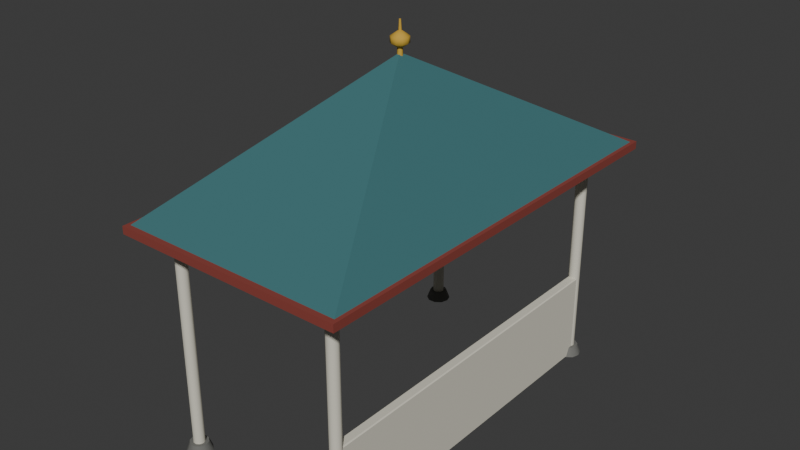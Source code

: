 # Source: stop-5.blend  (saved by Blender 5.3.31; exported with 4.5.12 LTS)
import bpy
from mathutils import Matrix  # noqa: F401  (used for matrix-valued properties, if any)

bpy.ops.wm.read_factory_settings(use_empty=True)
scene = bpy.context.scene
scene.name = 'Scene'

# ---- collections
col_collection = bpy.data.collections.new('Collection'); scene.collection.children.link(col_collection)

# ---- materials (node trees are filled in below, after node groups)
mat_d8d4c4 = bpy.data.materials.new('#d8d4c4')
mat_d8d4c4.diffuse_color = (0.6941, 0.6661, 0.5605, 1.0)
mat_6e6e6a = bpy.data.materials.new('#6e6e6a')
mat_6e6e6a.diffuse_color = (0.1573, 0.1573, 0.145, 1.0)
mat_paint0 = bpy.data.materials.new('paint0')
mat_paint0.diffuse_color = (0.04615, 0.1604, 0.1734, 1.0)
mat_paint2 = bpy.data.materials.new('paint2')
mat_paint2.diffuse_color = (0.259, 0.04778, 0.03561, 1.0)
mat_c9a13a = bpy.data.materials.new('#c9a13a')
mat_c9a13a.diffuse_color = (0.5924, 0.3636, 0.03847, 1.0)

# ---- material node trees
mat_d8d4c4.use_nodes = True; mat_d8d4c4.node_tree.nodes.clear()
_N = mat_d8d4c4.node_tree.nodes; _L = mat_d8d4c4.node_tree.links
n0 = _N.new('ShaderNodeBsdfPrincipled'); n0.name = 'Principled BSDF'; n0.location = (-200, 100)
n0.inputs[0].default_value = (0.6941, 0.6661, 0.5605, 1.0)
n0.inputs[2].default_value = 0.85
n0.inputs[10].default_value = 0.005
n1 = _N.new('ShaderNodeOutputMaterial'); n1.name = 'Material Output'; n1.location = (200, 100)
_L.new(n0.outputs[0], n1.inputs[0])
n1.is_active_output = True
mat_6e6e6a.use_nodes = True; mat_6e6e6a.node_tree.nodes.clear()
_N = mat_6e6e6a.node_tree.nodes; _L = mat_6e6e6a.node_tree.links
n0 = _N.new('ShaderNodeBsdfPrincipled'); n0.name = 'Principled BSDF'; n0.location = (-200, 100)
n0.inputs[0].default_value = (0.1573, 0.1573, 0.145, 1.0)
n0.inputs[2].default_value = 0.85
n0.inputs[10].default_value = 0.005
n1 = _N.new('ShaderNodeOutputMaterial'); n1.name = 'Material Output'; n1.location = (200, 100)
_L.new(n0.outputs[0], n1.inputs[0])
n1.is_active_output = True
mat_paint0.use_nodes = True; mat_paint0.node_tree.nodes.clear()
_N = mat_paint0.node_tree.nodes; _L = mat_paint0.node_tree.links
n0 = _N.new('ShaderNodeBsdfPrincipled'); n0.name = 'Principled BSDF'; n0.location = (-200, 100)
n0.inputs[0].default_value = (0.04615, 0.1604, 0.1734, 1.0)
n0.inputs[2].default_value = 0.85
n0.inputs[10].default_value = 0.005
n1 = _N.new('ShaderNodeOutputMaterial'); n1.name = 'Material Output'; n1.location = (200, 100)
_L.new(n0.outputs[0], n1.inputs[0])
n1.is_active_output = True
mat_paint2.use_nodes = True; mat_paint2.node_tree.nodes.clear()
_N = mat_paint2.node_tree.nodes; _L = mat_paint2.node_tree.links
n0 = _N.new('ShaderNodeBsdfPrincipled'); n0.name = 'Principled BSDF'; n0.location = (-200, 100)
n0.inputs[0].default_value = (0.259, 0.04778, 0.03561, 1.0)
n0.inputs[2].default_value = 0.85
n0.inputs[10].default_value = 0.005
n1 = _N.new('ShaderNodeOutputMaterial'); n1.name = 'Material Output'; n1.location = (200, 100)
_L.new(n0.outputs[0], n1.inputs[0])
n1.is_active_output = True
mat_c9a13a.use_nodes = True; mat_c9a13a.node_tree.nodes.clear()
_N = mat_c9a13a.node_tree.nodes; _L = mat_c9a13a.node_tree.links
n0 = _N.new('ShaderNodeBsdfPrincipled'); n0.name = 'Principled BSDF'; n0.location = (-200, 100)
n0.inputs[0].default_value = (0.5924, 0.3636, 0.03847, 1.0)
n0.inputs[2].default_value = 0.85
n0.inputs[10].default_value = 0.005
n1 = _N.new('ShaderNodeOutputMaterial'); n1.name = 'Material Output'; n1.location = (200, 100)
_L.new(n0.outputs[0], n1.inputs[0])
n1.is_active_output = True

# ---- world
world_world = bpy.data.worlds.new('World'); scene.world = world_world
world_world.use_nodes = True; world_world.node_tree.nodes.clear()
_N = world_world.node_tree.nodes; _L = world_world.node_tree.links
n0 = _N.new('ShaderNodeOutputWorld'); n0.name = 'World Output'; n0.location = (200, 100)
n1 = _N.new('ShaderNodeBackground'); n1.name = 'Background'; n1.location = (-200, 100)
n1.inputs[0].default_value = (0.05088, 0.05088, 0.05088, 1.0)
_L.new(n1.outputs[0], n0.inputs[0])
n0.is_active_output = True
world_world.color = (0.05088, 0.05088, 0.05088)
world_world.sun_shadow_jitter_overblur = 0.0

# ---- meshes
me_00__d8d4c4 = bpy.data.meshes.new('00_#d8d4c4')
me_00__d8d4c4.from_pydata([(0.89, -1.85, 0.06), (0.9015, -1.885, 0.06), (0.9315, -1.907, 0.06), (0.9685, -1.907, 0.06), (0.9985, -1.885, 0.06), (1.01, -1.85, 0.06), (0.9985, -1.815, 0.06), (0.9685, -1.793, 0.06), (0.9315, -1.793, 0.06), (0.9015, -1.815, 0.06), (0.89, -1.85, 2.4), (0.9015, -1.885, 2.4), (0.9315, -1.907, 2.4), (0.9685, -1.907, 2.4), (0.9985, -1.885, 2.4), (1.01, -1.85, 2.4), (0.9985, -1.815, 2.4), (0.9685, -1.793, 2.4), (0.9315, -1.793, 2.4), (0.9015, -1.815, 2.4), (0.89, -1.85, 0.06), (0.9015, -1.885, 0.06), (0.9315, -1.907, 0.06), (0.9685, -1.907, 0.06), (0.9985, -1.885, 0.06), (1.01, -1.85, 0.06), (0.9985, -1.815, 0.06), (0.9685, -1.793, 0.06), (0.9315, -1.793, 0.06), (0.9015, -1.815, 0.06), (0.89, -1.85, 2.4), (0.9015, -1.885, 2.4), (0.9315, -1.907, 2.4), (0.9685, -1.907, 2.4), (0.9985, -1.885, 2.4), (1.01, -1.85, 2.4), (0.9985, -1.815, 2.4), (0.9685, -1.793, 2.4), (0.9315, -1.793, 2.4), (0.9015, -1.815, 2.4), (0.89, 1.85, 0.06), (0.9015, 1.815, 0.06), (0.9315, 1.793, 0.06), (0.9685, 1.793, 0.06), (0.9985, 1.815, 0.06), (1.01, 1.85, 0.06), (0.9985, 1.885, 0.06), (0.9685, 1.907, 0.06), (0.9315, 1.907, 0.06), (0.9015, 1.885, 0.06), (0.89, 1.85, 2.4), (0.9015, 1.815, 2.4), (0.9315, 1.793, 2.4), (0.9685, 1.793, 2.4), (0.9985, 1.815, 2.4), (1.01, 1.85, 2.4), (0.9985, 1.885, 2.4), (0.9685, 1.907, 2.4), (0.9315, 1.907, 2.4), (0.9015, 1.885, 2.4), (0.89, 1.85, 0.06), (0.9015, 1.815, 0.06), (0.9315, 1.793, 0.06), (0.9685, 1.793, 0.06), (0.9985, 1.815, 0.06), (1.01, 1.85, 0.06), (0.9985, 1.885, 0.06), (0.9685, 1.907, 0.06), (0.9315, 1.907, 0.06), (0.9015, 1.885, 0.06), (0.89, 1.85, 2.4), (0.9015, 1.815, 2.4), (0.9315, 1.793, 2.4), (0.9685, 1.793, 2.4), (0.9985, 1.815, 2.4), (1.01, 1.85, 2.4), (0.9985, 1.885, 2.4), (0.9685, 1.907, 2.4), (0.9315, 1.907, 2.4), (0.9015, 1.885, 2.4), (-0.91, -1.85, 0.06), (-0.8985, -1.885, 0.06), (-0.8685, -1.907, 0.06), (-0.8315, -1.907, 0.06), (-0.8015, -1.885, 0.06), (-0.79, -1.85, 0.06), (-0.8015, -1.815, 0.06), (-0.8315, -1.793, 0.06), (-0.8685, -1.793, 0.06), (-0.8985, -1.815, 0.06), (-0.91, -1.85, 2.4), (-0.8985, -1.885, 2.4), (-0.8685, -1.907, 2.4), (-0.8315, -1.907, 2.4), (-0.8015, -1.885, 2.4), (-0.79, -1.85, 2.4), (-0.8015, -1.815, 2.4), (-0.8315, -1.793, 2.4), (-0.8685, -1.793, 2.4), (-0.8985, -1.815, 2.4), (-0.91, -1.85, 0.06), (-0.8985, -1.885, 0.06), (-0.8685, -1.907, 0.06), (-0.8315, -1.907, 0.06), (-0.8015, -1.885, 0.06), (-0.79, -1.85, 0.06), (-0.8015, -1.815, 0.06), (-0.8315, -1.793, 0.06), (-0.8685, -1.793, 0.06), (-0.8985, -1.815, 0.06), (-0.91, -1.85, 2.4), (-0.8985, -1.885, 2.4), (-0.8685, -1.907, 2.4), (-0.8315, -1.907, 2.4), (-0.8015, -1.885, 2.4), (-0.79, -1.85, 2.4), (-0.8015, -1.815, 2.4), (-0.8315, -1.793, 2.4), (-0.8685, -1.793, 2.4), (-0.8985, -1.815, 2.4), (-0.91, 1.85, 0.06), (-0.8985, 1.815, 0.06), (-0.8685, 1.793, 0.06), (-0.8315, 1.793, 0.06), (-0.8015, 1.815, 0.06), (-0.79, 1.85, 0.06), (-0.8015, 1.885, 0.06), (-0.8315, 1.907, 0.06), (-0.8685, 1.907, 0.06), (-0.8985, 1.885, 0.06), (-0.91, 1.85, 2.4), (-0.8985, 1.815, 2.4), (-0.8685, 1.793, 2.4), (-0.8315, 1.793, 2.4), (-0.8015, 1.815, 2.4), (-0.79, 1.85, 2.4), (-0.8015, 1.885, 2.4), (-0.8315, 1.907, 2.4), (-0.8685, 1.907, 2.4), (-0.8985, 1.885, 2.4), (-0.91, 1.85, 0.06), (-0.8985, 1.815, 0.06), (-0.8685, 1.793, 0.06), (-0.8315, 1.793, 0.06), (-0.8015, 1.815, 0.06), (-0.79, 1.85, 0.06), (-0.8015, 1.885, 0.06), (-0.8315, 1.907, 0.06), (-0.8685, 1.907, 0.06), (-0.8985, 1.885, 0.06), (-0.91, 1.85, 2.4), (-0.8985, 1.815, 2.4), (-0.8685, 1.793, 2.4), (-0.8315, 1.793, 2.4), (-0.8015, 1.815, 2.4), (-0.79, 1.85, 2.4), (-0.8015, 1.885, 2.4), (-0.8315, 1.907, 2.4), (-0.8685, 1.907, 2.4), (-0.8985, 1.885, 2.4), (-0.99, -1.99, 2.36), (-0.99, -2.0, 2.37), (-1.0, -1.99, 2.37), (-0.99, -2.0, 2.49), (-0.99, -1.99, 2.5), (-1.0, -1.99, 2.49), (-0.99, 1.99, 2.36), (-1.0, 1.99, 2.37), (-0.99, 2.0, 2.37), (-0.99, 1.99, 2.5), (-0.99, 2.0, 2.49), (-1.0, 1.99, 2.49), (1.09, -1.99, 2.36), (1.1, -1.99, 2.37), (1.09, -2.0, 2.37), (1.09, -1.99, 2.5), (1.09, -2.0, 2.49), (1.1, -1.99, 2.49), (1.09, 1.99, 2.36), (1.09, 2.0, 2.37), (1.1, 1.99, 2.37), (1.09, 1.99, 2.5), (1.1, 1.99, 2.49), (1.09, 2.0, 2.49), (0.91, -1.84, 0.06), (0.91, -1.85, 0.07), (0.9, -1.84, 0.07), (0.91, -1.85, 0.99), (0.91, -1.84, 1.0), (0.9, -1.84, 0.99), (0.91, 1.84, 0.06), (0.9, 1.84, 0.07), (0.91, 1.85, 0.07), (0.91, 1.84, 1.0), (0.91, 1.85, 0.99), (0.9, 1.84, 0.99), (0.99, -1.84, 0.06), (1.0, -1.84, 0.07), (0.99, -1.85, 0.07), (0.99, -1.84, 1.0), (0.99, -1.85, 0.99), (1.0, -1.84, 0.99), (0.99, 1.84, 0.06), (0.99, 1.85, 0.07), (1.0, 1.84, 0.07), (0.99, 1.84, 1.0), (1.0, 1.84, 0.99), (0.99, 1.85, 0.99)], [], [(1, 10, 0), (2, 11, 1), (3, 12, 2), (4, 13, 3), (5, 14, 4), (6, 15, 5), (7, 16, 6), (8, 17, 7), (9, 18, 8), (0, 19, 9), (28, 26, 22), (33, 35, 37), (41, 50, 40), (42, 51, 41), (43, 52, 42), (44, 53, 43), (45, 54, 44), (46, 55, 45), (47, 56, 46), (48, 57, 47), (49, 58, 48), (40, 59, 49), (68, 66, 62), (73, 75, 77), (81, 90, 80), (82, 91, 81), (83, 92, 82), (84, 93, 83), (85, 94, 84), (86, 95, 85), (87, 96, 86), (88, 97, 87), (89, 98, 88), (80, 99, 89), (108, 106, 102), (113, 115, 117), (121, 130, 120), (122, 131, 121), (123, 132, 122), (124, 133, 123), (125, 134, 124), (126, 135, 125), (127, 136, 126), (128, 137, 127), (129, 138, 128), (120, 139, 129), (148, 146, 142), (153, 155, 157), (160, 161, 162), (163, 164, 165), (166, 167, 168), (169, 170, 171), (172, 173, 174), (175, 176, 177), (178, 179, 180), (181, 182, 183), (160, 167, 166), (163, 162, 161), (169, 165, 164), (168, 171, 170), (166, 179, 178), (181, 170, 169), (180, 183, 182), (178, 173, 172), (175, 182, 181), (174, 177, 176), (172, 161, 160), (164, 176, 175), (178, 160, 166), (165, 167, 162), (176, 161, 174), (169, 175, 181), (170, 179, 168), (182, 173, 180), (184, 185, 186), (187, 188, 189), (190, 191, 192), (193, 194, 195), (196, 197, 198), (199, 200, 201), (202, 203, 204), (205, 206, 207), (184, 191, 190), (187, 186, 185), (193, 189, 188), (192, 195, 194), (190, 203, 202), (205, 194, 193), (204, 207, 206), (202, 197, 196), (199, 206, 205), (198, 201, 200), (196, 185, 184), (188, 200, 199), (202, 184, 190), (189, 191, 186), (200, 185, 198), (193, 199, 205), (194, 203, 192), (206, 197, 204), (1, 11, 10), (2, 12, 11), (3, 13, 12), (4, 14, 13), (5, 15, 14), (6, 16, 15), (7, 17, 16), (8, 18, 17), (9, 19, 18), (0, 10, 19), (20, 29, 28), (28, 27, 26), (26, 25, 24), (24, 23, 26), (23, 22, 26), (22, 21, 20), (20, 28, 22), (39, 30, 31), (31, 32, 39), (32, 33, 39), (33, 34, 35), (35, 36, 37), (37, 38, 33), (38, 39, 33), (41, 51, 50), (42, 52, 51), (43, 53, 52), (44, 54, 53), (45, 55, 54), (46, 56, 55), (47, 57, 56), (48, 58, 57), (49, 59, 58), (40, 50, 59), (60, 69, 68), (68, 67, 66), (66, 65, 64), (64, 63, 66), (63, 62, 66), (62, 61, 60), (60, 68, 62), (79, 70, 71), (71, 72, 79), (72, 73, 79), (73, 74, 75), (75, 76, 77), (77, 78, 73), (78, 79, 73), (81, 91, 90), (82, 92, 91), (83, 93, 92), (84, 94, 93), (85, 95, 94), (86, 96, 95), (87, 97, 96), (88, 98, 97), (89, 99, 98), (80, 90, 99), (100, 109, 108), (108, 107, 106), (106, 105, 104), (104, 103, 106), (103, 102, 106), (102, 101, 100), (100, 108, 102), (119, 110, 111), (111, 112, 119), (112, 113, 119), (113, 114, 115), (115, 116, 117), (117, 118, 113), (118, 119, 113), (121, 131, 130), (122, 132, 131), (123, 133, 132), (124, 134, 133), (125, 135, 134), (126, 136, 135), (127, 137, 136), (128, 138, 137), (129, 139, 138), (120, 130, 139), (140, 149, 148), (148, 147, 146), (146, 145, 144), (144, 143, 146), (143, 142, 146), (142, 141, 140), (140, 148, 142), (159, 150, 151), (151, 152, 159), (152, 153, 159), (153, 154, 155), (155, 156, 157), (157, 158, 153), (158, 159, 153), (160, 162, 167), (163, 165, 162), (169, 171, 165), (168, 167, 171), (166, 168, 179), (181, 183, 170), (180, 179, 183), (178, 180, 173), (175, 177, 182), (174, 173, 177), (172, 174, 161), (164, 163, 176), (178, 172, 160), (165, 171, 167), (176, 163, 161), (169, 164, 175), (170, 183, 179), (182, 177, 173), (184, 186, 191), (187, 189, 186), (193, 195, 189), (192, 191, 195), (190, 192, 203), (205, 207, 194), (204, 203, 207), (202, 204, 197), (199, 201, 206), (198, 197, 201), (196, 198, 185), (188, 187, 200), (202, 196, 184), (189, 195, 191), (200, 187, 185), (193, 188, 199), (194, 207, 203), (206, 201, 197)])
me_00__d8d4c4.polygons.foreach_set('use_smooth', [1, 1, 1, 1, 1, 1, 1, 1, 1, 1, 0, 0, 1, 1, 1, 1, 1, 1, 1, 1, 1, 1, 0, 0, 1, 1, 1, 1, 1, 1, 1, 1, 1, 1, 0, 0, 1, 1, 1, 1, 1, 1, 1, 1, 1, 1, 0, 0, 0, 0, 0, 0, 0, 0, 0, 0, 0, 0, 0, 0, 0, 0, 0, 0, 0, 0, 0, 0, 0, 0, 0, 0, 0, 0, 0, 0, 0, 0, 0, 0, 0, 0, 0, 0, 0, 0, 0, 0, 0, 0, 0, 0, 0, 0, 0, 0, 0, 0, 0, 0, 1, 1, 1, 1, 1, 1, 1, 1, 1, 1, 0, 0, 0, 0, 0, 0, 0, 0, 0, 0, 0, 0, 0, 0, 1, 1, 1, 1, 1, 1, 1, 1, 1, 1, 0, 0, 0, 0, 0, 0, 0, 0, 0, 0, 0, 0, 0, 0, 1, 1, 1, 1, 1, 1, 1, 1, 1, 1, 0, 0, 0, 0, 0, 0, 0, 0, 0, 0, 0, 0, 0, 0, 1, 1, 1, 1, 1, 1, 1, 1, 1, 1, 0, 0, 0, 0, 0, 0, 0, 0, 0, 0, 0, 0, 0, 0, 0, 0, 0, 0, 0, 0, 0, 0, 0, 0, 0, 0, 0, 0, 0, 0, 0, 0, 0, 0, 0, 0, 0, 0, 0, 0, 0, 0, 0, 0, 0, 0, 0, 0, 0, 0])
me_00__d8d4c4.materials.append(mat_d8d4c4)
me_00__d8d4c4.update()
me_01__6e6e6a = bpy.data.meshes.new('01_#6e6e6a')
me_01__6e6e6a.from_pydata([(0.818, -1.85, 0.06), (0.8432, -1.928, 0.06), (0.9092, -1.976, 0.06), (0.9908, -1.976, 0.06), (1.057, -1.928, 0.06), (1.082, -1.85, 0.06), (1.057, -1.772, 0.06), (0.9908, -1.724, 0.06), (0.9092, -1.724, 0.06), (0.8432, -1.772, 0.06), (0.854, -1.85, 0.16), (0.8723, -1.906, 0.16), (0.9203, -1.941, 0.16), (0.9797, -1.941, 0.16), (1.028, -1.906, 0.16), (1.046, -1.85, 0.16), (1.028, -1.794, 0.16), (0.9797, -1.759, 0.16), (0.9203, -1.759, 0.16), (0.8723, -1.794, 0.16), (0.818, -1.85, 0.06), (0.8432, -1.928, 0.06), (0.9092, -1.976, 0.06), (0.9908, -1.976, 0.06), (1.057, -1.928, 0.06), (1.082, -1.85, 0.06), (1.057, -1.772, 0.06), (0.9908, -1.724, 0.06), (0.9092, -1.724, 0.06), (0.8432, -1.772, 0.06), (0.854, -1.85, 0.16), (0.8723, -1.906, 0.16), (0.9203, -1.941, 0.16), (0.9797, -1.941, 0.16), (1.028, -1.906, 0.16), (1.046, -1.85, 0.16), (1.028, -1.794, 0.16), (0.9797, -1.759, 0.16), (0.9203, -1.759, 0.16), (0.8723, -1.794, 0.16), (0.818, 1.85, 0.06), (0.8432, 1.772, 0.06), (0.9092, 1.724, 0.06), (0.9908, 1.724, 0.06), (1.057, 1.772, 0.06), (1.082, 1.85, 0.06), (1.057, 1.928, 0.06), (0.9908, 1.976, 0.06), (0.9092, 1.976, 0.06), (0.8432, 1.928, 0.06), (0.854, 1.85, 0.16), (0.8723, 1.794, 0.16), (0.9203, 1.759, 0.16), (0.9797, 1.759, 0.16), (1.028, 1.794, 0.16), (1.046, 1.85, 0.16), (1.028, 1.906, 0.16), (0.9797, 1.941, 0.16), (0.9203, 1.941, 0.16), (0.8723, 1.906, 0.16), (0.818, 1.85, 0.06), (0.8432, 1.772, 0.06), (0.9092, 1.724, 0.06), (0.9908, 1.724, 0.06), (1.057, 1.772, 0.06), (1.082, 1.85, 0.06), (1.057, 1.928, 0.06), (0.9908, 1.976, 0.06), (0.9092, 1.976, 0.06), (0.8432, 1.928, 0.06), (0.854, 1.85, 0.16), (0.8723, 1.794, 0.16), (0.9203, 1.759, 0.16), (0.9797, 1.759, 0.16), (1.028, 1.794, 0.16), (1.046, 1.85, 0.16), (1.028, 1.906, 0.16), (0.9797, 1.941, 0.16), (0.9203, 1.941, 0.16), (0.8723, 1.906, 0.16), (-0.982, -1.85, 0.06), (-0.9568, -1.928, 0.06), (-0.8908, -1.976, 0.06), (-0.8092, -1.976, 0.06), (-0.7432, -1.928, 0.06), (-0.718, -1.85, 0.06), (-0.7432, -1.772, 0.06), (-0.8092, -1.724, 0.06), (-0.8908, -1.724, 0.06), (-0.9568, -1.772, 0.06), (-0.946, -1.85, 0.16), (-0.9277, -1.906, 0.16), (-0.8797, -1.941, 0.16), (-0.8203, -1.941, 0.16), (-0.7723, -1.906, 0.16), (-0.754, -1.85, 0.16), (-0.7723, -1.794, 0.16), (-0.8203, -1.759, 0.16), (-0.8797, -1.759, 0.16), (-0.9277, -1.794, 0.16), (-0.982, -1.85, 0.06), (-0.9568, -1.928, 0.06), (-0.8908, -1.976, 0.06), (-0.8092, -1.976, 0.06), (-0.7432, -1.928, 0.06), (-0.718, -1.85, 0.06), (-0.7432, -1.772, 0.06), (-0.8092, -1.724, 0.06), (-0.8908, -1.724, 0.06), (-0.9568, -1.772, 0.06), (-0.946, -1.85, 0.16), (-0.9277, -1.906, 0.16), (-0.8797, -1.941, 0.16), (-0.8203, -1.941, 0.16), (-0.7723, -1.906, 0.16), (-0.754, -1.85, 0.16), (-0.7723, -1.794, 0.16), (-0.8203, -1.759, 0.16), (-0.8797, -1.759, 0.16), (-0.9277, -1.794, 0.16), (-0.982, 1.85, 0.06), (-0.9568, 1.772, 0.06), (-0.8908, 1.724, 0.06), (-0.8092, 1.724, 0.06), (-0.7432, 1.772, 0.06), (-0.718, 1.85, 0.06), (-0.7432, 1.928, 0.06), (-0.8092, 1.976, 0.06), (-0.8908, 1.976, 0.06), (-0.9568, 1.928, 0.06), (-0.946, 1.85, 0.16), (-0.9277, 1.794, 0.16), (-0.8797, 1.759, 0.16), (-0.8203, 1.759, 0.16), (-0.7723, 1.794, 0.16), (-0.754, 1.85, 0.16), (-0.7723, 1.906, 0.16), (-0.8203, 1.941, 0.16), (-0.8797, 1.941, 0.16), (-0.9277, 1.906, 0.16), (-0.982, 1.85, 0.06), (-0.9568, 1.772, 0.06), (-0.8908, 1.724, 0.06), (-0.8092, 1.724, 0.06), (-0.7432, 1.772, 0.06), (-0.718, 1.85, 0.06), (-0.7432, 1.928, 0.06), (-0.8092, 1.976, 0.06), (-0.8908, 1.976, 0.06), (-0.9568, 1.928, 0.06), (-0.946, 1.85, 0.16), (-0.9277, 1.794, 0.16), (-0.8797, 1.759, 0.16), (-0.8203, 1.759, 0.16), (-0.7723, 1.794, 0.16), (-0.754, 1.85, 0.16), (-0.7723, 1.906, 0.16), (-0.8203, 1.941, 0.16), (-0.8797, 1.941, 0.16), (-0.9277, 1.906, 0.16)], [], [(1, 10, 0), (2, 11, 1), (3, 12, 2), (3, 14, 13), (4, 15, 14), (6, 15, 5), (7, 16, 6), (8, 17, 7), (8, 19, 18), (0, 19, 9), (26, 24, 22), (35, 37, 39), (41, 50, 40), (42, 51, 41), (43, 52, 42), (44, 53, 43), (45, 54, 44), (46, 55, 45), (47, 56, 46), (48, 57, 47), (49, 58, 48), (49, 50, 59), (66, 64, 62), (75, 77, 79), (80, 91, 90), (82, 91, 81), (83, 92, 82), (84, 93, 83), (85, 94, 84), (86, 95, 85), (87, 96, 86), (88, 97, 87), (89, 98, 88), (80, 99, 89), (108, 106, 102), (115, 117, 119), (120, 131, 130), (122, 131, 121), (123, 132, 122), (123, 134, 133), (125, 134, 124), (125, 136, 135), (127, 136, 126), (128, 137, 127), (128, 139, 138), (120, 139, 129), (148, 146, 142), (155, 157, 159), (1, 11, 10), (2, 12, 11), (3, 13, 12), (3, 4, 14), (4, 5, 15), (6, 16, 15), (7, 17, 16), (8, 18, 17), (8, 9, 19), (0, 10, 19), (20, 29, 28), (28, 27, 26), (26, 25, 24), (24, 23, 22), (22, 21, 20), (20, 28, 22), (28, 26, 22), (39, 30, 31), (31, 32, 33), (33, 34, 35), (35, 36, 37), (37, 38, 39), (39, 31, 33), (33, 35, 39), (41, 51, 50), (42, 52, 51), (43, 53, 52), (44, 54, 53), (45, 55, 54), (46, 56, 55), (47, 57, 56), (48, 58, 57), (49, 59, 58), (49, 40, 50), (60, 69, 68), (68, 67, 66), (66, 65, 64), (64, 63, 62), (62, 61, 60), (60, 68, 62), (68, 66, 62), (79, 70, 71), (71, 72, 73), (73, 74, 75), (75, 76, 77), (77, 78, 79), (79, 71, 73), (73, 75, 79), (80, 81, 91), (82, 92, 91), (83, 93, 92), (84, 94, 93), (85, 95, 94), (86, 96, 95), (87, 97, 96), (88, 98, 97), (89, 99, 98), (80, 90, 99), (100, 109, 108), (108, 107, 106), (106, 105, 102), (105, 104, 102), (104, 103, 102), (102, 101, 100), (100, 108, 102), (119, 110, 111), (111, 112, 113), (113, 114, 115), (115, 116, 117), (117, 118, 119), (119, 111, 113), (113, 115, 119), (120, 121, 131), (122, 132, 131), (123, 133, 132), (123, 124, 134), (125, 135, 134), (125, 126, 136), (127, 137, 136), (128, 138, 137), (128, 129, 139), (120, 130, 139), (140, 149, 148), (148, 147, 146), (146, 145, 142), (145, 144, 142), (144, 143, 142), (142, 141, 140), (140, 148, 142), (159, 150, 151), (151, 152, 153), (153, 154, 155), (155, 156, 157), (157, 158, 159), (159, 151, 153), (153, 155, 159)])
me_01__6e6e6a.polygons.foreach_set('use_smooth', [1, 1, 1, 1, 1, 1, 1, 1, 1, 1, 0, 0, 1, 1, 1, 1, 1, 1, 1, 1, 1, 1, 0, 0, 1, 1, 1, 1, 1, 1, 1, 1, 1, 1, 0, 0, 1, 1, 1, 1, 1, 1, 1, 1, 1, 1, 0, 0, 1, 1, 1, 1, 1, 1, 1, 1, 1, 1, 0, 0, 0, 0, 0, 0, 0, 0, 0, 0, 0, 0, 0, 0, 1, 1, 1, 1, 1, 1, 1, 1, 1, 1, 0, 0, 0, 0, 0, 0, 0, 0, 0, 0, 0, 0, 0, 0, 1, 1, 1, 1, 1, 1, 1, 1, 1, 1, 0, 0, 0, 0, 0, 0, 0, 0, 0, 0, 0, 0, 0, 0, 1, 1, 1, 1, 1, 1, 1, 1, 1, 1, 0, 0, 0, 0, 0, 0, 0, 0, 0, 0, 0, 0, 0, 0])
me_01__6e6e6a.materials.append(mat_6e6e6a)
me_01__6e6e6a.update()
me_02_paint0 = bpy.data.meshes.new('02_paint0')
me_02_paint0.from_pydata([(-1.1, -2.2, 2.5), (1.3, -2.2, 2.5), (1.3, 2.2, 2.5), (-1.1, 2.2, 2.5), (-1.1, -2.2, 2.5), (1.3, -2.2, 2.5), (0.1, 0.0, 3.75), (1.3, -2.2, 2.5), (1.3, 2.2, 2.5), (0.1, 0.0, 3.75), (1.3, 2.2, 2.5), (-1.1, 2.2, 2.5), (0.1, 0.0, 3.75), (-1.1, 2.2, 2.5), (-1.1, -2.2, 2.5), (0.1, 0.0, 3.75), (0.885, -1.7, 0.2), (0.885, -1.7, 0.86), (0.885, -1.5, 0.2), (0.885, -1.5, 0.86), (0.9, -1.7, 0.2), (0.9, -1.7, 0.86), (0.9, -1.5, 0.2), (0.9, -1.5, 0.86), (0.885, -1.3, 0.2), (0.885, -1.3, 0.86), (0.885, -1.1, 0.2), (0.885, -1.1, 0.86), (0.9, -1.3, 0.2), (0.9, -1.3, 0.86), (0.9, -1.1, 0.2), (0.9, -1.1, 0.86), (0.885, -0.9, 0.2), (0.885, -0.9, 0.86), (0.885, -0.7, 0.2), (0.885, -0.7, 0.86), (0.9, -0.9, 0.2), (0.9, -0.9, 0.86), (0.9, -0.7, 0.2), (0.9, -0.7, 0.86), (0.885, -0.5, 0.2), (0.885, -0.5, 0.86), (0.885, -0.3, 0.2), (0.885, -0.3, 0.86), (0.9, -0.5, 0.2), (0.9, -0.5, 0.86), (0.9, -0.3, 0.2), (0.9, -0.3, 0.86), (0.885, -0.1, 0.2), (0.885, -0.1, 0.86), (0.885, 0.1, 0.2), (0.885, 0.1, 0.86), (0.9, -0.1, 0.2), (0.9, -0.1, 0.86), (0.9, 0.1, 0.2), (0.9, 0.1, 0.86), (0.885, 0.3, 0.2), (0.885, 0.3, 0.86), (0.885, 0.5, 0.2), (0.885, 0.5, 0.86), (0.9, 0.3, 0.2), (0.9, 0.3, 0.86), (0.9, 0.5, 0.2), (0.9, 0.5, 0.86), (0.885, 0.7, 0.2), (0.885, 0.7, 0.86), (0.885, 0.9, 0.2), (0.885, 0.9, 0.86), (0.9, 0.7, 0.2), (0.9, 0.7, 0.86), (0.9, 0.9, 0.2), (0.9, 0.9, 0.86), (0.885, 1.1, 0.2), (0.885, 1.1, 0.86), (0.885, 1.3, 0.2), (0.885, 1.3, 0.86), (0.9, 1.1, 0.2), (0.9, 1.1, 0.86), (0.9, 1.3, 0.2), (0.9, 1.3, 0.86), (0.885, 1.5, 0.2), (0.885, 1.5, 0.86), (0.885, 1.7, 0.2), (0.885, 1.7, 0.86), (0.9, 1.5, 0.2), (0.9, 1.5, 0.86), (0.9, 1.7, 0.2), (0.9, 1.7, 0.86)], [], [(0, 2, 3), (4, 6, 5), (7, 8, 9), (10, 12, 11), (13, 15, 14), (17, 18, 16), (19, 22, 18), (23, 20, 22), (21, 16, 20), (22, 16, 18), (19, 21, 23), (25, 26, 24), (27, 30, 26), (31, 28, 30), (29, 24, 28), (30, 24, 26), (27, 29, 31), (33, 34, 32), (35, 38, 34), (39, 36, 38), (37, 32, 36), (38, 32, 34), (35, 37, 39), (41, 42, 40), (43, 46, 42), (47, 44, 46), (45, 40, 44), (46, 40, 42), (43, 45, 47), (49, 50, 48), (51, 54, 50), (55, 52, 54), (53, 48, 52), (54, 48, 50), (51, 53, 55), (57, 58, 56), (59, 62, 58), (63, 60, 62), (61, 56, 60), (62, 56, 58), (59, 61, 63), (65, 66, 64), (67, 70, 66), (71, 68, 70), (69, 64, 68), (70, 64, 66), (67, 69, 71), (73, 74, 72), (75, 78, 74), (79, 76, 78), (77, 72, 76), (78, 72, 74), (75, 77, 79), (81, 82, 80), (83, 86, 82), (87, 84, 86), (85, 80, 84), (86, 80, 82), (83, 85, 87), (0, 1, 2), (17, 19, 18), (19, 23, 22), (23, 21, 20), (21, 17, 16), (22, 20, 16), (19, 17, 21), (25, 27, 26), (27, 31, 30), (31, 29, 28), (29, 25, 24), (30, 28, 24), (27, 25, 29), (33, 35, 34), (35, 39, 38), (39, 37, 36), (37, 33, 32), (38, 36, 32), (35, 33, 37), (41, 43, 42), (43, 47, 46), (47, 45, 44), (45, 41, 40), (46, 44, 40), (43, 41, 45), (49, 51, 50), (51, 55, 54), (55, 53, 52), (53, 49, 48), (54, 52, 48), (51, 49, 53), (57, 59, 58), (59, 63, 62), (63, 61, 60), (61, 57, 56), (62, 60, 56), (59, 57, 61), (65, 67, 66), (67, 71, 70), (71, 69, 68), (69, 65, 64), (70, 68, 64), (67, 65, 69), (73, 75, 74), (75, 79, 78), (79, 77, 76), (77, 73, 72), (78, 76, 72), (75, 73, 77), (81, 83, 82), (83, 87, 86), (87, 85, 84), (85, 81, 80), (86, 84, 80), (83, 81, 85)])
me_02_paint0.materials.append(mat_paint0)
me_02_paint0.update()
me_03_paint2 = bpy.data.meshes.new('03_paint2')
me_03_paint2.from_pydata([(-1.12, -2.22, 2.44), (-1.12, -2.22, 2.52), (-1.12, 2.22, 2.44), (-1.12, 2.22, 2.52), (1.32, -2.22, 2.44), (1.32, -2.22, 2.52), (1.32, 2.22, 2.44), (1.32, 2.22, 2.52)], [], [(1, 2, 0), (3, 6, 2), (7, 4, 6), (5, 0, 4), (6, 0, 2), (3, 5, 7), (1, 3, 2), (3, 7, 6), (7, 5, 4), (5, 1, 0), (6, 4, 0), (3, 1, 5)])
me_03_paint2.materials.append(mat_paint2)
me_03_paint2.update()
me_04__c9a13a = bpy.data.meshes.new('04_#c9a13a')
me_04__c9a13a.from_pydata([(0.07, -2.623e-09, 3.7), (0.07879, -0.02121, 3.7), (0.1, -0.03, 3.7), (0.1212, -0.02121, 3.7), (0.13, 2.623e-09, 3.7), (0.1212, 0.02121, 3.7), (0.1, 0.03, 3.7), (0.07879, 0.02121, 3.7), (0.09, -8.742e-10, 4.05), (0.09293, -0.007071, 4.05), (0.1, -0.01, 4.05), (0.1071, -0.007071, 4.05), (0.11, 8.742e-10, 4.05), (0.1071, 0.007071, 4.05), (0.1, 0.01, 4.05), (0.09293, 0.007071, 4.05), (0.07, -2.623e-09, 3.7), (0.07879, -0.02121, 3.7), (0.1, -0.03, 3.7), (0.1212, -0.02121, 3.7), (0.13, 2.623e-09, 3.7), (0.1212, 0.02121, 3.7), (0.1, 0.03, 3.7), (0.07879, 0.02121, 3.7), (0.09, -8.742e-10, 4.05), (0.09293, -0.007071, 4.05), (0.1, -0.01, 4.05), (0.1071, -0.007071, 4.05), (0.11, 8.742e-10, 4.05), (0.1071, 0.007071, 4.05), (0.1, 0.01, 4.05), (0.09293, 0.007071, 4.05), (0.1, 0.0, 3.78), (0.19, 0.0, 3.84), (0.1728, 0.0529, 3.84), (0.1278, 0.0856, 3.84), (0.07219, 0.0856, 3.84), (0.02719, 0.0529, 3.84), (0.01, 1.102e-17, 3.84), (0.02719, -0.0529, 3.84), (0.07219, -0.0856, 3.84), (0.1278, -0.0856, 3.84), (0.1728, -0.0529, 3.84), (0.19, 0.0, 3.9), (0.1728, 0.0529, 3.9), (0.1278, 0.0856, 3.9), (0.07219, 0.0856, 3.9), (0.02719, 0.0529, 3.9), (0.01, 1.102e-17, 3.9), (0.02719, -0.0529, 3.9), (0.07219, -0.0856, 3.9), (0.1278, -0.0856, 3.9), (0.1728, -0.0529, 3.9), (0.1, 0.0, 3.96)], [], [(1, 8, 0), (2, 9, 1), (3, 10, 2), (4, 11, 3), (5, 12, 4), (6, 13, 5), (7, 14, 6), (0, 15, 7), (20, 18, 16), (29, 30, 31), (32, 34, 33), (32, 35, 34), (32, 36, 35), (32, 37, 36), (32, 38, 37), (32, 39, 38), (32, 40, 39), (32, 41, 40), (32, 42, 41), (32, 33, 42), (34, 43, 33), (35, 44, 34), (36, 45, 35), (37, 46, 36), (38, 47, 37), (39, 48, 38), (40, 49, 39), (41, 50, 40), (42, 51, 41), (33, 52, 42), (43, 44, 53), (44, 45, 53), (45, 46, 53), (46, 47, 53), (47, 48, 53), (48, 49, 53), (49, 50, 53), (50, 51, 53), (51, 52, 53), (52, 43, 53), (1, 9, 8), (2, 10, 9), (3, 11, 10), (4, 12, 11), (5, 13, 12), (6, 14, 13), (7, 15, 14), (0, 8, 15), (16, 23, 22), (22, 21, 20), (20, 19, 18), (18, 17, 16), (16, 22, 20), (31, 24, 27), (24, 25, 27), (25, 26, 27), (27, 28, 31), (28, 29, 31), (34, 44, 43), (35, 45, 44), (36, 46, 45), (37, 47, 46), (38, 48, 47), (39, 49, 48), (40, 50, 49), (41, 51, 50), (42, 52, 51), (33, 43, 52)])
me_04__c9a13a.polygons.foreach_set('use_smooth', [1, 1, 1, 1, 1, 1, 1, 1, 0, 0, 1, 1, 1, 1, 1, 1, 1, 1, 1, 1, 1, 1, 1, 1, 1, 1, 1, 1, 1, 1, 1, 1, 1, 1, 1, 1, 1, 1, 1, 1, 1, 1, 1, 1, 1, 1, 1, 1, 0, 0, 0, 0, 0, 0, 0, 0, 0, 0, 1, 1, 1, 1, 1, 1, 1, 1, 1, 1])
me_04__c9a13a.materials.append(mat_c9a13a)
me_04__c9a13a.update()
me_solid = bpy.data.meshes.new('solid')
me_solid.from_pydata([(-0.5, -0.5, -0.5), (-0.5, -0.5, 0.5), (-0.5, 0.5, -0.5), (-0.5, 0.5, 0.5), (0.5, -0.5, -0.5), (0.5, -0.5, 0.5), (0.5, 0.5, -0.5), (0.5, 0.5, 0.5)], [], [(0, 1, 3, 2), (2, 3, 7, 6), (6, 7, 5, 4), (4, 5, 1, 0), (2, 6, 4, 0), (7, 3, 1, 5)])
me_solid.update()

# ---- objects
ob_00__d8d4c4 = bpy.data.objects.new('00_#d8d4c4', me_00__d8d4c4)
ob_01__6e6e6a = bpy.data.objects.new('01_#6e6e6a', me_01__6e6e6a)
ob_02_paint0 = bpy.data.objects.new('02_paint0', me_02_paint0)
ob_03_paint2 = bpy.data.objects.new('03_paint2', me_03_paint2)
ob_04__c9a13a = bpy.data.objects.new('04_#c9a13a', me_04__c9a13a)
ob_solid = bpy.data.objects.new('solid', me_solid)

# ---- transforms, parenting, visibility, modifiers, constraints
ob_00__d8d4c4.location = (0.0, 0.0, 0.0)
ob_01__6e6e6a.location = (0.0, 0.0, 0.0)
ob_02_paint0.location = (0.0, 0.0, 0.0)
ob_03_paint2.location = (0.0, 0.0, 0.0)
ob_04__c9a13a.location = (0.0, 0.0, 0.0)
ob_solid.location = (0.95, 0.0, 0.53)
ob_solid.scale = (0.1, 3.7, 0.94)
ob_solid.hide_render = True
ob_solid.display_type = 'WIRE'

# ---- collection membership
scene.collection.objects.link(ob_00__d8d4c4)
scene.collection.objects.link(ob_01__6e6e6a)
scene.collection.objects.link(ob_02_paint0)
scene.collection.objects.link(ob_03_paint2)
scene.collection.objects.link(ob_04__c9a13a)
scene.collection.objects.link(ob_solid)

# ---- scene / render settings (as saved in the file)
scene.frame_start = 1; scene.frame_end = 250; scene.frame_set(1)
scene.render.engine = 'BLENDER_EEVEE_NEXT'
scene.render.bake_bias = 0.0
scene.render.bake_samples = 0
scene.render.compositor_device = 'GPU'
scene.eevee.use_volume_custom_range = False
scene.eevee.fast_gi_thickness_near = 0.1
scene.eevee.fast_gi_thickness_far = 0.0
scene.eevee.ray_tracing_options.screen_trace_thickness = 0.1
bpy.context.view_layer.update()

# ---- added for rendering (the .blend has no active camera and no usable light): camera, sun
cam_auto = bpy.data.cameras.new('AutoCamera')
cam_auto.lens = 50.0
cam_auto.sensor_width = 36.0
cam_auto.clip_end = 1000.0
ob_auto_camera = bpy.data.objects.new('AutoCamera', cam_auto)
scene.collection.objects.link(ob_auto_camera)
ob_auto_camera.location = (6.06661, -7.15993, 6.82829)
ob_auto_camera.rotation_euler = (1.09748, -7.21219e-08, 0.694738)
scene.camera = ob_auto_camera
light_auto_sun = bpy.data.lights.new('AutoSun', 'SUN')
light_auto_sun.energy = 3.0
light_auto_sun.angle = 0.0523599
ob_auto_sun = bpy.data.objects.new('AutoSun', light_auto_sun)
scene.collection.objects.link(ob_auto_sun)
ob_auto_sun.rotation_euler = (0.872665, 0.174533, 0.523599)
bpy.context.view_layer.update()
